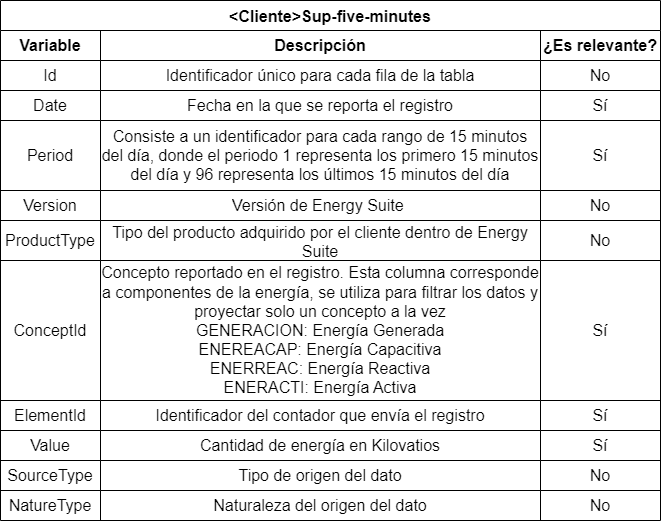

The diagram above was exported from draw.io. Its source (the exported page's mxGraphModel, read from the mxfile embedded in the PNG):
<mxGraphModel dx="1434" dy="844" grid="1" gridSize="10" guides="1" tooltips="1" connect="1" arrows="1" fold="1" page="1" pageScale="1" pageWidth="827" pageHeight="1169" background="#ffffff" math="0" shadow="0">
  <root>
    <mxCell id="0" />
    <mxCell id="1" parent="0" />
    <mxCell id="xwupHt_gFXkxOeCB414Q-1" value="&lt;Cliente&gt;Sup-five-minutes" style="shape=table;startSize=30;container=1;collapsible=0;childLayout=tableLayout;strokeColor=default;fontSize=16;fontStyle=1" parent="1" vertex="1">
      <mxGeometry x="140" y="230" width="660" height="520" as="geometry" />
    </mxCell>
    <mxCell id="xwupHt_gFXkxOeCB414Q-2" value="" style="shape=tableRow;horizontal=0;startSize=0;swimlaneHead=0;swimlaneBody=0;strokeColor=inherit;top=0;left=0;bottom=0;right=0;collapsible=0;dropTarget=0;fillColor=none;points=[[0,0.5],[1,0.5]];portConstraint=eastwest;fontSize=16;" parent="xwupHt_gFXkxOeCB414Q-1" vertex="1">
      <mxGeometry y="30" width="660" height="30" as="geometry" />
    </mxCell>
    <mxCell id="xwupHt_gFXkxOeCB414Q-4" value="&lt;b&gt;Variable&lt;/b&gt;" style="shape=partialRectangle;html=1;whiteSpace=wrap;connectable=0;strokeColor=inherit;overflow=hidden;fillColor=none;top=0;left=0;bottom=0;right=0;pointerEvents=1;fontSize=16;" parent="xwupHt_gFXkxOeCB414Q-2" vertex="1">
      <mxGeometry width="100" height="30" as="geometry">
        <mxRectangle width="100" height="30" as="alternateBounds" />
      </mxGeometry>
    </mxCell>
    <mxCell id="xwupHt_gFXkxOeCB414Q-5" value="&lt;b&gt;Descripción&lt;/b&gt;" style="shape=partialRectangle;html=1;whiteSpace=wrap;connectable=0;strokeColor=inherit;overflow=hidden;fillColor=none;top=0;left=0;bottom=0;right=0;pointerEvents=1;fontSize=16;" parent="xwupHt_gFXkxOeCB414Q-2" vertex="1">
      <mxGeometry x="100" width="440" height="30" as="geometry">
        <mxRectangle width="440" height="30" as="alternateBounds" />
      </mxGeometry>
    </mxCell>
    <mxCell id="xwupHt_gFXkxOeCB414Q-23" value="&lt;b&gt;¿Es relevante?&lt;/b&gt;" style="shape=partialRectangle;html=1;whiteSpace=wrap;connectable=0;strokeColor=inherit;overflow=hidden;fillColor=none;top=0;left=0;bottom=0;right=0;pointerEvents=1;fontSize=16;" parent="xwupHt_gFXkxOeCB414Q-2" vertex="1">
      <mxGeometry x="540" width="120" height="30" as="geometry">
        <mxRectangle width="120" height="30" as="alternateBounds" />
      </mxGeometry>
    </mxCell>
    <mxCell id="xwupHt_gFXkxOeCB414Q-6" value="" style="shape=tableRow;horizontal=0;startSize=0;swimlaneHead=0;swimlaneBody=0;strokeColor=inherit;top=0;left=0;bottom=0;right=0;collapsible=0;dropTarget=0;fillColor=none;points=[[0,0.5],[1,0.5]];portConstraint=eastwest;fontSize=16;" parent="xwupHt_gFXkxOeCB414Q-1" vertex="1">
      <mxGeometry y="60" width="660" height="30" as="geometry" />
    </mxCell>
    <mxCell id="xwupHt_gFXkxOeCB414Q-8" value="Id" style="shape=partialRectangle;html=1;whiteSpace=wrap;connectable=0;strokeColor=inherit;overflow=hidden;fillColor=none;top=0;left=0;bottom=0;right=0;pointerEvents=1;fontSize=16;" parent="xwupHt_gFXkxOeCB414Q-6" vertex="1">
      <mxGeometry width="100" height="30" as="geometry">
        <mxRectangle width="100" height="30" as="alternateBounds" />
      </mxGeometry>
    </mxCell>
    <mxCell id="xwupHt_gFXkxOeCB414Q-9" value="Identificador único para cada fila de la tabla" style="shape=partialRectangle;html=1;whiteSpace=wrap;connectable=0;strokeColor=inherit;overflow=hidden;fillColor=none;top=0;left=0;bottom=0;right=0;pointerEvents=1;fontSize=16;" parent="xwupHt_gFXkxOeCB414Q-6" vertex="1">
      <mxGeometry x="100" width="440" height="30" as="geometry">
        <mxRectangle width="440" height="30" as="alternateBounds" />
      </mxGeometry>
    </mxCell>
    <mxCell id="xwupHt_gFXkxOeCB414Q-24" value="No" style="shape=partialRectangle;html=1;whiteSpace=wrap;connectable=0;strokeColor=inherit;overflow=hidden;fillColor=none;top=0;left=0;bottom=0;right=0;pointerEvents=1;fontSize=16;" parent="xwupHt_gFXkxOeCB414Q-6" vertex="1">
      <mxGeometry x="540" width="120" height="30" as="geometry">
        <mxRectangle width="120" height="30" as="alternateBounds" />
      </mxGeometry>
    </mxCell>
    <mxCell id="xwupHt_gFXkxOeCB414Q-10" value="" style="shape=tableRow;horizontal=0;startSize=0;swimlaneHead=0;swimlaneBody=0;strokeColor=inherit;top=0;left=0;bottom=0;right=0;collapsible=0;dropTarget=0;fillColor=none;points=[[0,0.5],[1,0.5]];portConstraint=eastwest;fontSize=16;" parent="xwupHt_gFXkxOeCB414Q-1" vertex="1">
      <mxGeometry y="90" width="660" height="30" as="geometry" />
    </mxCell>
    <mxCell id="xwupHt_gFXkxOeCB414Q-12" value="Date" style="shape=partialRectangle;html=1;whiteSpace=wrap;connectable=0;strokeColor=inherit;overflow=hidden;fillColor=none;top=0;left=0;bottom=0;right=0;pointerEvents=1;fontSize=16;" parent="xwupHt_gFXkxOeCB414Q-10" vertex="1">
      <mxGeometry width="100" height="30" as="geometry">
        <mxRectangle width="100" height="30" as="alternateBounds" />
      </mxGeometry>
    </mxCell>
    <mxCell id="xwupHt_gFXkxOeCB414Q-13" value="Fecha en la que se reporta el registro" style="shape=partialRectangle;html=1;whiteSpace=wrap;connectable=0;strokeColor=inherit;overflow=hidden;fillColor=none;top=0;left=0;bottom=0;right=0;pointerEvents=1;fontSize=16;" parent="xwupHt_gFXkxOeCB414Q-10" vertex="1">
      <mxGeometry x="100" width="440" height="30" as="geometry">
        <mxRectangle width="440" height="30" as="alternateBounds" />
      </mxGeometry>
    </mxCell>
    <mxCell id="xwupHt_gFXkxOeCB414Q-25" value="Sí" style="shape=partialRectangle;html=1;whiteSpace=wrap;connectable=0;strokeColor=inherit;overflow=hidden;fillColor=none;top=0;left=0;bottom=0;right=0;pointerEvents=1;fontSize=16;" parent="xwupHt_gFXkxOeCB414Q-10" vertex="1">
      <mxGeometry x="540" width="120" height="30" as="geometry">
        <mxRectangle width="120" height="30" as="alternateBounds" />
      </mxGeometry>
    </mxCell>
    <mxCell id="xwupHt_gFXkxOeCB414Q-20" style="shape=tableRow;horizontal=0;startSize=0;swimlaneHead=0;swimlaneBody=0;strokeColor=inherit;top=0;left=0;bottom=0;right=0;collapsible=0;dropTarget=0;fillColor=none;points=[[0,0.5],[1,0.5]];portConstraint=eastwest;fontSize=16;" parent="xwupHt_gFXkxOeCB414Q-1" vertex="1">
      <mxGeometry y="120" width="660" height="70" as="geometry" />
    </mxCell>
    <mxCell id="xwupHt_gFXkxOeCB414Q-21" value="Period" style="shape=partialRectangle;html=1;whiteSpace=wrap;connectable=0;strokeColor=inherit;overflow=hidden;fillColor=none;top=0;left=0;bottom=0;right=0;pointerEvents=1;fontSize=16;" parent="xwupHt_gFXkxOeCB414Q-20" vertex="1">
      <mxGeometry width="100" height="70" as="geometry">
        <mxRectangle width="100" height="70" as="alternateBounds" />
      </mxGeometry>
    </mxCell>
    <mxCell id="xwupHt_gFXkxOeCB414Q-22" value="Consiste a un identificador para cada rango de 15 minutos del día, donde el periodo 1 representa los primero 15 minutos del día y 96 representa los últimos 15 minutos del día" style="shape=partialRectangle;html=1;whiteSpace=wrap;connectable=0;strokeColor=inherit;overflow=hidden;fillColor=none;top=0;left=0;bottom=0;right=0;pointerEvents=1;fontSize=16;" parent="xwupHt_gFXkxOeCB414Q-20" vertex="1">
      <mxGeometry x="100" width="440" height="70" as="geometry">
        <mxRectangle width="440" height="70" as="alternateBounds" />
      </mxGeometry>
    </mxCell>
    <mxCell id="xwupHt_gFXkxOeCB414Q-26" value="Sí" style="shape=partialRectangle;html=1;whiteSpace=wrap;connectable=0;strokeColor=inherit;overflow=hidden;fillColor=none;top=0;left=0;bottom=0;right=0;pointerEvents=1;fontSize=16;" parent="xwupHt_gFXkxOeCB414Q-20" vertex="1">
      <mxGeometry x="540" width="120" height="70" as="geometry">
        <mxRectangle width="120" height="70" as="alternateBounds" />
      </mxGeometry>
    </mxCell>
    <mxCell id="xwupHt_gFXkxOeCB414Q-17" style="shape=tableRow;horizontal=0;startSize=0;swimlaneHead=0;swimlaneBody=0;strokeColor=inherit;top=0;left=0;bottom=0;right=0;collapsible=0;dropTarget=0;fillColor=none;points=[[0,0.5],[1,0.5]];portConstraint=eastwest;fontSize=16;" parent="xwupHt_gFXkxOeCB414Q-1" vertex="1">
      <mxGeometry y="190" width="660" height="30" as="geometry" />
    </mxCell>
    <mxCell id="xwupHt_gFXkxOeCB414Q-18" value="Version" style="shape=partialRectangle;html=1;whiteSpace=wrap;connectable=0;strokeColor=inherit;overflow=hidden;fillColor=none;top=0;left=0;bottom=0;right=0;pointerEvents=1;fontSize=16;" parent="xwupHt_gFXkxOeCB414Q-17" vertex="1">
      <mxGeometry width="100" height="30" as="geometry">
        <mxRectangle width="100" height="30" as="alternateBounds" />
      </mxGeometry>
    </mxCell>
    <mxCell id="xwupHt_gFXkxOeCB414Q-19" value="Versión de Energy Suite&amp;nbsp;" style="shape=partialRectangle;html=1;whiteSpace=wrap;connectable=0;strokeColor=inherit;overflow=hidden;fillColor=none;top=0;left=0;bottom=0;right=0;pointerEvents=1;fontSize=16;" parent="xwupHt_gFXkxOeCB414Q-17" vertex="1">
      <mxGeometry x="100" width="440" height="30" as="geometry">
        <mxRectangle width="440" height="30" as="alternateBounds" />
      </mxGeometry>
    </mxCell>
    <mxCell id="xwupHt_gFXkxOeCB414Q-27" value="No" style="shape=partialRectangle;html=1;whiteSpace=wrap;connectable=0;strokeColor=inherit;overflow=hidden;fillColor=none;top=0;left=0;bottom=0;right=0;pointerEvents=1;fontSize=16;" parent="xwupHt_gFXkxOeCB414Q-17" vertex="1">
      <mxGeometry x="540" width="120" height="30" as="geometry">
        <mxRectangle width="120" height="30" as="alternateBounds" />
      </mxGeometry>
    </mxCell>
    <mxCell id="xwupHt_gFXkxOeCB414Q-14" style="shape=tableRow;horizontal=0;startSize=0;swimlaneHead=0;swimlaneBody=0;strokeColor=inherit;top=0;left=0;bottom=0;right=0;collapsible=0;dropTarget=0;fillColor=none;points=[[0,0.5],[1,0.5]];portConstraint=eastwest;fontSize=16;" parent="xwupHt_gFXkxOeCB414Q-1" vertex="1">
      <mxGeometry y="220" width="660" height="40" as="geometry" />
    </mxCell>
    <mxCell id="xwupHt_gFXkxOeCB414Q-15" value="ProductType" style="shape=partialRectangle;html=1;whiteSpace=wrap;connectable=0;strokeColor=inherit;overflow=hidden;fillColor=none;top=0;left=0;bottom=0;right=0;pointerEvents=1;fontSize=16;" parent="xwupHt_gFXkxOeCB414Q-14" vertex="1">
      <mxGeometry width="100" height="40" as="geometry">
        <mxRectangle width="100" height="40" as="alternateBounds" />
      </mxGeometry>
    </mxCell>
    <mxCell id="xwupHt_gFXkxOeCB414Q-16" value="Tipo del producto adquirido por el cliente dentro de Energy Suite" style="shape=partialRectangle;html=1;whiteSpace=wrap;connectable=0;strokeColor=inherit;overflow=hidden;fillColor=none;top=0;left=0;bottom=0;right=0;pointerEvents=1;fontSize=16;" parent="xwupHt_gFXkxOeCB414Q-14" vertex="1">
      <mxGeometry x="100" width="440" height="40" as="geometry">
        <mxRectangle width="440" height="40" as="alternateBounds" />
      </mxGeometry>
    </mxCell>
    <mxCell id="xwupHt_gFXkxOeCB414Q-28" value="No" style="shape=partialRectangle;html=1;whiteSpace=wrap;connectable=0;strokeColor=inherit;overflow=hidden;fillColor=none;top=0;left=0;bottom=0;right=0;pointerEvents=1;fontSize=16;" parent="xwupHt_gFXkxOeCB414Q-14" vertex="1">
      <mxGeometry x="540" width="120" height="40" as="geometry">
        <mxRectangle width="120" height="40" as="alternateBounds" />
      </mxGeometry>
    </mxCell>
    <mxCell id="xwupHt_gFXkxOeCB414Q-29" style="shape=tableRow;horizontal=0;startSize=0;swimlaneHead=0;swimlaneBody=0;strokeColor=inherit;top=0;left=0;bottom=0;right=0;collapsible=0;dropTarget=0;fillColor=none;points=[[0,0.5],[1,0.5]];portConstraint=eastwest;fontSize=16;" parent="xwupHt_gFXkxOeCB414Q-1" vertex="1">
      <mxGeometry y="260" width="660" height="140" as="geometry" />
    </mxCell>
    <mxCell id="xwupHt_gFXkxOeCB414Q-30" value="ConceptId" style="shape=partialRectangle;html=1;whiteSpace=wrap;connectable=0;strokeColor=inherit;overflow=hidden;fillColor=none;top=0;left=0;bottom=0;right=0;pointerEvents=1;fontSize=16;" parent="xwupHt_gFXkxOeCB414Q-29" vertex="1">
      <mxGeometry width="100" height="140" as="geometry">
        <mxRectangle width="100" height="140" as="alternateBounds" />
      </mxGeometry>
    </mxCell>
    <mxCell id="xwupHt_gFXkxOeCB414Q-31" value="Concepto reportado en el registro. Esta columna corresponde a componentes de la energía, se utiliza para filtrar los datos y proyectar solo un concepto a la vez&lt;br&gt;GENERACION: Energía Generada&lt;br&gt;ENEREACAP: Energía Capacitiva&lt;br&gt;ENERREAC: Energía Reactiva&lt;br&gt;ENERACTI: Energía Activa" style="shape=partialRectangle;html=1;whiteSpace=wrap;connectable=0;strokeColor=inherit;overflow=hidden;fillColor=none;top=0;left=0;bottom=0;right=0;pointerEvents=1;fontSize=16;" parent="xwupHt_gFXkxOeCB414Q-29" vertex="1">
      <mxGeometry x="100" width="440" height="140" as="geometry">
        <mxRectangle width="440" height="140" as="alternateBounds" />
      </mxGeometry>
    </mxCell>
    <mxCell id="xwupHt_gFXkxOeCB414Q-32" value="Sí" style="shape=partialRectangle;html=1;whiteSpace=wrap;connectable=0;strokeColor=inherit;overflow=hidden;fillColor=none;top=0;left=0;bottom=0;right=0;pointerEvents=1;fontSize=16;" parent="xwupHt_gFXkxOeCB414Q-29" vertex="1">
      <mxGeometry x="540" width="120" height="140" as="geometry">
        <mxRectangle width="120" height="140" as="alternateBounds" />
      </mxGeometry>
    </mxCell>
    <mxCell id="xwupHt_gFXkxOeCB414Q-37" style="shape=tableRow;horizontal=0;startSize=0;swimlaneHead=0;swimlaneBody=0;strokeColor=inherit;top=0;left=0;bottom=0;right=0;collapsible=0;dropTarget=0;fillColor=none;points=[[0,0.5],[1,0.5]];portConstraint=eastwest;fontSize=16;" parent="xwupHt_gFXkxOeCB414Q-1" vertex="1">
      <mxGeometry y="400" width="660" height="30" as="geometry" />
    </mxCell>
    <mxCell id="xwupHt_gFXkxOeCB414Q-38" value="ElementId" style="shape=partialRectangle;html=1;whiteSpace=wrap;connectable=0;strokeColor=inherit;overflow=hidden;fillColor=none;top=0;left=0;bottom=0;right=0;pointerEvents=1;fontSize=16;" parent="xwupHt_gFXkxOeCB414Q-37" vertex="1">
      <mxGeometry width="100" height="30" as="geometry">
        <mxRectangle width="100" height="30" as="alternateBounds" />
      </mxGeometry>
    </mxCell>
    <mxCell id="xwupHt_gFXkxOeCB414Q-39" value="Identificador del contador que envía el registro" style="shape=partialRectangle;html=1;whiteSpace=wrap;connectable=0;strokeColor=inherit;overflow=hidden;fillColor=none;top=0;left=0;bottom=0;right=0;pointerEvents=1;fontSize=16;" parent="xwupHt_gFXkxOeCB414Q-37" vertex="1">
      <mxGeometry x="100" width="440" height="30" as="geometry">
        <mxRectangle width="440" height="30" as="alternateBounds" />
      </mxGeometry>
    </mxCell>
    <mxCell id="xwupHt_gFXkxOeCB414Q-40" value="Sí" style="shape=partialRectangle;html=1;whiteSpace=wrap;connectable=0;strokeColor=inherit;overflow=hidden;fillColor=none;top=0;left=0;bottom=0;right=0;pointerEvents=1;fontSize=16;" parent="xwupHt_gFXkxOeCB414Q-37" vertex="1">
      <mxGeometry x="540" width="120" height="30" as="geometry">
        <mxRectangle width="120" height="30" as="alternateBounds" />
      </mxGeometry>
    </mxCell>
    <mxCell id="xwupHt_gFXkxOeCB414Q-33" style="shape=tableRow;horizontal=0;startSize=0;swimlaneHead=0;swimlaneBody=0;strokeColor=inherit;top=0;left=0;bottom=0;right=0;collapsible=0;dropTarget=0;fillColor=none;points=[[0,0.5],[1,0.5]];portConstraint=eastwest;fontSize=16;" parent="xwupHt_gFXkxOeCB414Q-1" vertex="1">
      <mxGeometry y="430" width="660" height="30" as="geometry" />
    </mxCell>
    <mxCell id="xwupHt_gFXkxOeCB414Q-34" value="Value" style="shape=partialRectangle;html=1;whiteSpace=wrap;connectable=0;strokeColor=inherit;overflow=hidden;fillColor=none;top=0;left=0;bottom=0;right=0;pointerEvents=1;fontSize=16;" parent="xwupHt_gFXkxOeCB414Q-33" vertex="1">
      <mxGeometry width="100" height="30" as="geometry">
        <mxRectangle width="100" height="30" as="alternateBounds" />
      </mxGeometry>
    </mxCell>
    <mxCell id="xwupHt_gFXkxOeCB414Q-35" value="Cantidad de energía en Kilovatios" style="shape=partialRectangle;html=1;whiteSpace=wrap;connectable=0;strokeColor=inherit;overflow=hidden;fillColor=none;top=0;left=0;bottom=0;right=0;pointerEvents=1;fontSize=16;" parent="xwupHt_gFXkxOeCB414Q-33" vertex="1">
      <mxGeometry x="100" width="440" height="30" as="geometry">
        <mxRectangle width="440" height="30" as="alternateBounds" />
      </mxGeometry>
    </mxCell>
    <mxCell id="xwupHt_gFXkxOeCB414Q-36" value="Sí" style="shape=partialRectangle;html=1;whiteSpace=wrap;connectable=0;strokeColor=inherit;overflow=hidden;fillColor=none;top=0;left=0;bottom=0;right=0;pointerEvents=1;fontSize=16;" parent="xwupHt_gFXkxOeCB414Q-33" vertex="1">
      <mxGeometry x="540" width="120" height="30" as="geometry">
        <mxRectangle width="120" height="30" as="alternateBounds" />
      </mxGeometry>
    </mxCell>
    <mxCell id="xwupHt_gFXkxOeCB414Q-41" style="shape=tableRow;horizontal=0;startSize=0;swimlaneHead=0;swimlaneBody=0;strokeColor=inherit;top=0;left=0;bottom=0;right=0;collapsible=0;dropTarget=0;fillColor=none;points=[[0,0.5],[1,0.5]];portConstraint=eastwest;fontSize=16;" parent="xwupHt_gFXkxOeCB414Q-1" vertex="1">
      <mxGeometry y="460" width="660" height="30" as="geometry" />
    </mxCell>
    <mxCell id="xwupHt_gFXkxOeCB414Q-42" value="SourceType" style="shape=partialRectangle;html=1;whiteSpace=wrap;connectable=0;strokeColor=inherit;overflow=hidden;fillColor=none;top=0;left=0;bottom=0;right=0;pointerEvents=1;fontSize=16;" parent="xwupHt_gFXkxOeCB414Q-41" vertex="1">
      <mxGeometry width="100" height="30" as="geometry">
        <mxRectangle width="100" height="30" as="alternateBounds" />
      </mxGeometry>
    </mxCell>
    <mxCell id="xwupHt_gFXkxOeCB414Q-43" value="Tipo de origen del dato" style="shape=partialRectangle;html=1;whiteSpace=wrap;connectable=0;strokeColor=inherit;overflow=hidden;fillColor=none;top=0;left=0;bottom=0;right=0;pointerEvents=1;fontSize=16;" parent="xwupHt_gFXkxOeCB414Q-41" vertex="1">
      <mxGeometry x="100" width="440" height="30" as="geometry">
        <mxRectangle width="440" height="30" as="alternateBounds" />
      </mxGeometry>
    </mxCell>
    <mxCell id="xwupHt_gFXkxOeCB414Q-44" value="No" style="shape=partialRectangle;html=1;whiteSpace=wrap;connectable=0;strokeColor=inherit;overflow=hidden;fillColor=none;top=0;left=0;bottom=0;right=0;pointerEvents=1;fontSize=16;" parent="xwupHt_gFXkxOeCB414Q-41" vertex="1">
      <mxGeometry x="540" width="120" height="30" as="geometry">
        <mxRectangle width="120" height="30" as="alternateBounds" />
      </mxGeometry>
    </mxCell>
    <mxCell id="xwupHt_gFXkxOeCB414Q-45" style="shape=tableRow;horizontal=0;startSize=0;swimlaneHead=0;swimlaneBody=0;strokeColor=inherit;top=0;left=0;bottom=0;right=0;collapsible=0;dropTarget=0;fillColor=none;points=[[0,0.5],[1,0.5]];portConstraint=eastwest;fontSize=16;" parent="xwupHt_gFXkxOeCB414Q-1" vertex="1">
      <mxGeometry y="490" width="660" height="30" as="geometry" />
    </mxCell>
    <mxCell id="xwupHt_gFXkxOeCB414Q-46" value="NatureType" style="shape=partialRectangle;html=1;whiteSpace=wrap;connectable=0;strokeColor=inherit;overflow=hidden;fillColor=none;top=0;left=0;bottom=0;right=0;pointerEvents=1;fontSize=16;" parent="xwupHt_gFXkxOeCB414Q-45" vertex="1">
      <mxGeometry width="100" height="30" as="geometry">
        <mxRectangle width="100" height="30" as="alternateBounds" />
      </mxGeometry>
    </mxCell>
    <mxCell id="xwupHt_gFXkxOeCB414Q-47" value="Naturaleza del origen del dato" style="shape=partialRectangle;html=1;whiteSpace=wrap;connectable=0;strokeColor=inherit;overflow=hidden;fillColor=none;top=0;left=0;bottom=0;right=0;pointerEvents=1;fontSize=16;" parent="xwupHt_gFXkxOeCB414Q-45" vertex="1">
      <mxGeometry x="100" width="440" height="30" as="geometry">
        <mxRectangle width="440" height="30" as="alternateBounds" />
      </mxGeometry>
    </mxCell>
    <mxCell id="xwupHt_gFXkxOeCB414Q-48" value="No" style="shape=partialRectangle;html=1;whiteSpace=wrap;connectable=0;strokeColor=inherit;overflow=hidden;fillColor=none;top=0;left=0;bottom=0;right=0;pointerEvents=1;fontSize=16;" parent="xwupHt_gFXkxOeCB414Q-45" vertex="1">
      <mxGeometry x="540" width="120" height="30" as="geometry">
        <mxRectangle width="120" height="30" as="alternateBounds" />
      </mxGeometry>
    </mxCell>
  </root>
</mxGraphModel>